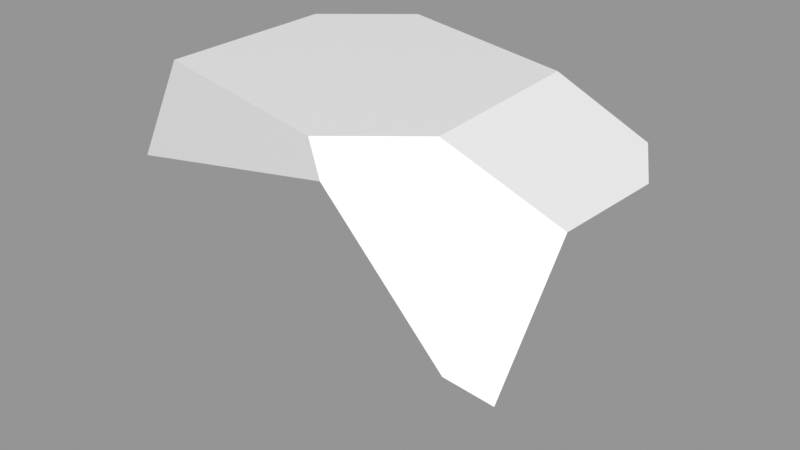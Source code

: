 # Source: Rock_Round_m_2C_13.blend  (saved by Blender 3.0.42; exported with 4.5.12 LTS)
import bpy
from mathutils import Matrix  # noqa: F401  (used for matrix-valued properties, if any)

bpy.ops.wm.read_factory_settings(use_empty=True)
scene = bpy.context.scene
scene.name = 'Scene'

# ---- images (referenced by path relative to the original .blend; pixels are not part of the script)
import os
ASSET_DIR = os.environ.get("B2B_ASSET_DIR", "")  # directory of the original .blend (textures are referenced by path, not embedded)
HERE = os.path.dirname(os.path.abspath(__file__))  # packed textures are extracted next to this script under _unpacked/

def load_image(name, relpath, width, height, colorspace="sRGB"):
    """Load a texture the original file referenced (path relative to the .blend, or extracted next to this script)."""
    p = next((c for c in (os.path.join(HERE, relpath), os.path.join(ASSET_DIR, relpath)) if relpath and os.path.exists(c)), "")
    if p:
        img = bpy.data.images.load(p, check_existing=True)
        img.name = name
    else:  # same state as the original file: an image datablock whose file is absent (Cycles renders it pink)
        img = bpy.data.images.new(name, width, height)
        img.source = "FILE"
        img.filepath = "//" + (relpath or name)
    img.colorspace_settings.name = colorspace
    return img
img_rocks_texture_atlas_1024x1024_png = load_image('Rocks_Texture_Atlas_1024x1024.png', 'Rocks_Texture_Atlas_1024x1024.png', 1024, 1024, 'sRGB')

# ---- materials (node trees are filled in below, after node groups)
mat_rocks_042 = bpy.data.materials.new('Rocks.042')
mat_rocks_042.use_transparent_shadow = False
mat_rocks_042.diffuse_color = (1.0, 1.0, 1.0, 1.0)
mat_rocks_042.roughness = 0.69
mat_rocks_042.specular_intensity = 0.0
mat_material_037 = bpy.data.materials.new('Material.037')
mat_material_037.use_transparent_shadow = False
mat_material_037.roughness = 0.5

# ---- material node trees
mat_rocks_042.use_nodes = True; mat_rocks_042.node_tree.nodes.clear()
_N = mat_rocks_042.node_tree.nodes; _L = mat_rocks_042.node_tree.links
n0 = _N.new('ShaderNodeBsdfPrincipled'); n0.name = 'Principled BSDF'; n0.location = (10, 300)
n0.distribution = 'GGX'
n0.subsurface_method = 'RANDOM_WALK_SKIN'
n0.inputs[2].default_value = 0.69
n0.inputs[3].default_value = 1.45
n0.inputs[4].default_value = 0.0
n0.inputs[13].default_value = 0.0
n1 = _N.new('ShaderNodeOutputMaterial'); n1.name = 'Material Output'; n1.location = (300, 300)
n2 = _N.new('ShaderNodeNormalMap'); n2.name = 'Normal Map'; n2.location = (-300, -300)
n2.label = 'Normal/Map'
n3 = _N.new('ShaderNodeTexImage'); n3.name = 'Image Texture'; n3.location = (-300, 600)
n3.image = img_rocks_texture_atlas_1024x1024_png
_L.new(n0.outputs[0], n1.inputs[0])
_L.new(n2.outputs[0], n0.inputs[5])
_L.new(n3.outputs[0], n0.inputs[0])
n1.is_active_output = True
mat_material_037.use_nodes = True; mat_material_037.node_tree.nodes.clear()
_N = mat_material_037.node_tree.nodes; _L = mat_material_037.node_tree.links
n0 = _N.new('ShaderNodeBsdfPrincipled'); n0.name = 'Principled BSDF'; n0.location = (10, 300)
n0.distribution = 'GGX'
n0.subsurface_method = 'RANDOM_WALK_SKIN'
n0.inputs[3].default_value = 1.45
n0.inputs[27].default_value = (0.0, 0.0, 0.0, 1.0)
n0.inputs[28].default_value = 1.0
n1 = _N.new('ShaderNodeOutputMaterial'); n1.name = 'Material Output'; n1.location = (300, 300)
n2 = _N.new('ShaderNodeNormalMap'); n2.name = 'Normal Map'; n2.location = (-300, -300)
n2.label = 'Normal/Map'
n2.inputs[0].default_value = 0.0
_L.new(n0.outputs[0], n1.inputs[0])
_L.new(n2.outputs[0], n0.inputs[5])
n1.is_active_output = True

# ---- meshes
me_rock_round_m_2c_13 = bpy.data.meshes.new('Rock_Round_m_2C_13')
me_rock_round_m_2c_13.from_pydata([(9.116, -0.6912, -50.0), (-18.14, -0.6912, 50.0), (-41.44, -0.6912, -16.67), (-59.91, 38.3, 35.39), (-35.06, -0.6912, 45.99), (-43.99, 89.31, 33.01), (-59.91, 58.22, 32.98), (-27.05, 12.6, -50.0), (-59.91, 29.1, -19.66), (-49.92, 10.74, -31.58), (-44.53, 89.31, -20.09), (-59.91, 59.16, -13.57), (29.94, -0.6912, -50.0), (68.09, -0.6912, 7.091), (-21.56, 89.31, -38.98), (-12.15, 73.04, -50.0), (41.79, 54.99, -50.0), (68.09, 70.22, -15.5), (60.36, 74.46, -28.42), (36.58, 89.31, -22.64), (17.99, 89.31, 47.72), (23.3, 80.85, 50.0), (68.09, 71.65, 20.67), (39.94, 89.31, 29.82), (68.09, -0.6913, 36.75), (25.58, -0.6913, 50.0), (68.09, 39.81, 45.54), (57.49, 45.16, 50.0)], [], [(7, 2, 9), (16, 12, 0), (7, 0, 2), (8, 9, 2), (13, 25, 2, 0), (3, 8, 2, 4), (1, 27, 21, 3), (3, 6, 11, 8), (5, 6, 21, 20), (9, 8, 7), (26, 27, 25, 24), (15, 14, 19), (21, 27, 22, 23), (18, 17, 16), (8, 11, 15, 7), (17, 18, 19), (15, 19, 18, 16), (26, 24, 13), (14, 15, 11, 10), (3, 4, 1), (17, 13, 12, 16), (17, 22, 26, 13), (6, 3, 21), (14, 10, 19), (5, 20, 23), (5, 10, 11, 6), (22, 17, 19, 23), (20, 21, 23), (27, 26, 22), (1, 25, 27), (1, 4, 2), (15, 16, 0, 7), (12, 13, 0), (24, 25, 13), (1, 2, 25), (5, 23, 19, 10)])
me_rock_round_m_2c_13.polygons.foreach_set('use_smooth', [True] * 36)
me_rock_round_m_2c_13.polygons.foreach_set('material_index', [0, 0, 0, 0, 0, 0, 0, 0, 1, 0, 0, 1, 1, 1, 0, 1, 1, 0, 1, 0, 0, 0, 0, 1, 1, 1, 1, 1, 1, 0, 0, 0, 0, 0, 0, 1])
_k = set([(0, 2), (0, 7), (0, 12), (1, 3), (1, 4), (1, 25), (1, 27), (2, 4), (2, 9), (3, 4), (3, 6), (3, 8), (3, 21), (5, 6), (5, 10), (5, 20), (6, 11), (7, 9), (7, 15), (8, 9), (8, 11), (10, 11), (10, 14), (12, 13), (12, 16), (13, 17), (13, 24), (14, 15), (14, 19), (15, 16), (16, 18), (17, 18), (17, 22), (18, 19), (19, 23), (20, 21), (20, 23), (21, 27), (22, 23), (22, 26), (24, 25), (24, 26), (25, 27), (26, 27)])
me_rock_round_m_2c_13.attributes.new('sharp_edge', 'BOOLEAN', 'EDGE').data.foreach_set('value', [ (min(e.vertices), max(e.vertices)) in _k for e in me_rock_round_m_2c_13.edges])
_uv = me_rock_round_m_2c_13.uv_layers.new(name='UVMap')
_uv.uv.foreach_set('vector', [0.5764, 0.9414, 0.582, 0.9272, 0.5835, 0.9343, 0.5457, 0.9555, 0.5485, 0.9837, 0.543, 0.9857, 0.5764, 0.9414, 0.5667, 0.9395, 0.582, 0.9272, 0.5876, 0.9573, 0.5835, 0.9477, 0.5888, 0.9416, 0.5537, 0.9107, 0.5674, 0.8937, 0.582, 0.9272, 0.5667, 0.9395, 0.6068, 0.9619, 0.5876, 0.9573, 0.5888, 0.9416, 0.6107, 0.9414, 0.5186, 0.924, 0.5363, 0.8972, 0.5502, 0.9092, 0.5339, 0.9393, 0.6068, 0.9619, 0.606, 0.9719, 0.5898, 0.9723, 0.5876, 0.9573, 0.9256, 0.1789, 0.9147, 0.184, 0.9224, 0.1568, 0.9254, 0.1586, 0.5263, 0.9859, 0.5218, 0.978, 0.5321, 0.9828, 0.5343, 0.8937, 0.5363, 0.8972, 0.5186, 0.9086, 0.5187, 0.8943, 0.9039, 0.1953, 0.9002, 0.1891, 0.9139, 0.184, 0.9224, 0.1568, 0.91, 0.1461, 0.9195, 0.144, 0.9256, 0.1525, 0.5537, 0.9752, 0.5551, 0.9688, 0.5617, 0.9859, 0.5218, 0.978, 0.5186, 0.9634, 0.5296, 0.952, 0.5321, 0.9828, 0.9739, 0.1454, 0.9776, 0.1487, 0.9749, 0.1557, 0.9039, 0.1953, 0.9139, 0.184, 0.9209, 0.1884, 0.9184, 0.1985, 0.5665, 0.9414, 0.5822, 0.9445, 0.5824, 0.9576, 0.9002, 0.1891, 0.9039, 0.1953, 0.894, 0.2055, 0.8948, 0.1911, 0.5339, 0.9393, 0.5186, 0.9301, 0.5186, 0.924, 0.5551, 0.9688, 0.5824, 0.9576, 0.5835, 0.9859, 0.5617, 0.9859, 0.5551, 0.9688, 0.5543, 0.9529, 0.5665, 0.9414, 0.5824, 0.9576, 0.5417, 0.9394, 0.5339, 0.9393, 0.5502, 0.9092, 0.9776, 0.1751, 0.9708, 0.1811, 0.9749, 0.1557, 0.9544, 0.1774, 0.9524, 0.1569, 0.9588, 0.1512, 0.9727, 0.2266, 0.9561, 0.2266, 0.9579, 0.2136, 0.9725, 0.2132, 0.9627, 0.143, 0.9739, 0.1454, 0.9749, 0.1557, 0.9588, 0.1512, 0.9254, 0.1586, 0.9224, 0.1568, 0.9256, 0.1525, 0.91, 0.1461, 0.9081, 0.143, 0.9195, 0.144, 0.5186, 0.924, 0.5186, 0.9086, 0.5363, 0.8972, 0.5792, 0.896, 0.5835, 0.8987, 0.582, 0.9272, 0.5296, 0.952, 0.5457, 0.9555, 0.543, 0.9857, 0.5321, 0.9828, 0.561, 0.9384, 0.5537, 0.9107, 0.5667, 0.9395, 0.5552, 0.8974, 0.5674, 0.8937, 0.5537, 0.9107, 0.5792, 0.896, 0.582, 0.9272, 0.5674, 0.8937, 0.9544, 0.1774, 0.9588, 0.1512, 0.9749, 0.1557, 0.9708, 0.1811])
me_rock_round_m_2c_13.materials.append(mat_rocks_042)
me_rock_round_m_2c_13.materials.append(mat_material_037)
me_rock_round_m_2c_13.use_remesh_fix_poles = True
me_rock_round_m_2c_13.use_remesh_preserve_attributes = False
me_rock_round_m_2c_13.update()
me_rock_round_m_2c_13.normals_split_custom_set([tuple(v) for v in zip(*[iter([-0.3056, -0.8318, -0.4635, -0.3056, -0.8318, -0.4635, -0.3056, -0.8318, -0.4635, 9.918e-08, 1.023e-07, -1.0, 0.0, -9.508e-09, -1.0, 7.684e-08, 7.71e-08, -1.0, -0.3056, -0.8318, -0.4635, -0.3056, -0.8318, -0.4635, -0.3056, -0.8318, -0.4635, -0.8506, -0.5186, 0.08661, -0.8506, -0.5186, 0.08661, -0.8506, -0.5186, 0.08661, -3.134e-08, -1.0, -1.337e-07, -3.921e-08, -1.0, -1.098e-07, -2.515e-08, -1.0, -1.103e-07, -1.442e-08, -1.0, -1.479e-07, -0.8506, -0.5186, 0.08661, -0.8506, -0.5186, 0.08661, -0.8506, -0.5186, 0.08661, -0.8506, -0.5186, 0.08661, -0.127, 0.06452, 0.9898, -0.127, 0.06452, 0.9898, -0.127, 0.06452, 0.9898, -0.127, 0.06452, 0.9898, -1.0, 2.418e-08, -1.636e-07, -1.0, 2.418e-08, -1.636e-07, -1.0, 2.418e-08, -1.636e-07, -1.0, 2.418e-08, -1.636e-07, -0.2293, 0.1165, 0.9663, -0.2293, 0.1165, 0.9663, -0.2293, 0.1165, 0.9663, -0.2293, 0.1165, 0.9663, -0.6273, 0.1546, -0.7633, -0.6273, 0.1546, -0.7633, -0.6273, 0.1546, -0.7633, 0.2913, -0.2028, 0.9349, 0.2913, -0.2028, 0.9349, 0.2913, -0.2028, 0.9349, 0.2913, -0.2028, 0.9349, 0.2104, 0.6288, -0.7486, 0.2104, 0.6288, -0.7486, 0.2104, 0.6288, -0.7486, 0.5405, 0.5179, 0.663, 0.5405, 0.5179, 0.663, 0.5405, 0.5179, 0.663, 0.5405, 0.5179, 0.663, 0.8187, -0.1743, -0.5472, 0.8187, -0.1743, -0.5472, 0.8187, -0.1743, -0.5472, -0.6273, 0.1546, -0.7633, -0.6273, 0.1546, -0.7633, -0.6273, 0.1546, -0.7633, -0.6273, 0.1546, -0.7633, 0.5233, 0.8515, -0.03357, 0.5233, 0.8515, -0.03357, 0.5233, 0.8515, -0.03357, 0.2104, 0.6288, -0.7486, 0.2104, 0.6288, -0.7486, 0.2104, 0.6288, -0.7486, 0.2104, 0.6288, -0.7486, 1.0, -1.257e-07, 1.735e-07, 1.0, -2.032e-07, 0.0, 1.0, -1.452e-07, 1.299e-07, -0.6273, 0.1546, -0.7633, -0.6273, 0.1546, -0.7633, -0.6273, 0.1546, -0.7633, -0.6273, 0.1546, -0.7633, -0.2293, 0.1165, 0.9663, -0.2293, 0.1165, 0.9663, -0.2293, 0.1165, 0.9663, 0.8187, -0.1743, -0.5472, 0.8187, -0.1743, -0.5472, 0.8187, -0.1743, -0.5472, 0.8187, -0.1743, -0.5472, 1.0, -1.011e-07, 2.286e-07, 1.0, -1.011e-07, 2.286e-07, 1.0, -1.257e-07, 1.735e-07, 1.0, -1.452e-07, 1.299e-07, -0.2293, 0.1165, 0.9663, -0.2293, 0.1165, 0.9663, -0.2293, 0.1165, 0.9663, 1.956e-07, 1.0, 0.0, 1.26e-07, 1.0, 1.585e-07, 1.131e-07, 1.0, 1.881e-07, 8.281e-08, 1.0, 1.141e-07, 0.0, 1.0, -5.114e-07, 6.864e-08, 1.0, 7.078e-09, -0.8901, 0.4558, 0.009143, -0.8901, 0.4558, 0.009143, -0.8901, 0.4558, 0.009143, -0.8901, 0.4558, 0.009143, 0.5233, 0.8515, -0.03357, 0.5233, 0.8515, -0.03357, 0.5233, 0.8515, -0.03357, 0.5233, 0.8515, -0.03357, 0.5405, 0.5179, 0.663, 0.5405, 0.5179, 0.663, 0.5405, 0.5179, 0.663, 0.5405, 0.5179, 0.663, 0.5405, 0.5179, 0.663, 0.5405, 0.5179, 0.663, 2.436e-07, -3.328e-07, 1.0, 2.436e-07, -3.328e-07, 1.0, 2.436e-07, -3.328e-07, 1.0, -3.394e-08, -1.0, -6.823e-08, 2.082e-08, -1.0, -8.852e-08, -2.515e-08, -1.0, -1.103e-07, 1.225e-07, 1.286e-07, -1.0, 9.918e-08, 1.023e-07, -1.0, 7.684e-08, 7.71e-08, -1.0, 1.225e-07, 1.286e-07, -1.0, 7.346e-14, -1.0, -1.861e-07, -3.134e-08, -1.0, -1.337e-07, -1.442e-08, -1.0, -1.479e-07, -6.126e-08, -1.0, -1.24e-07, -3.921e-08, -1.0, -1.098e-07, -3.134e-08, -1.0, -1.337e-07, -3.394e-08, -1.0, -6.823e-08, -2.515e-08, -1.0, -1.103e-07, -3.921e-08, -1.0, -1.098e-07, 8.281e-08, 1.0, 1.141e-07, 6.864e-08, 1.0, 7.078e-09, 1.131e-07, 1.0, 1.881e-07, 1.26e-07, 1.0, 1.585e-07])] * 3)])

# ---- objects
ob_rock_round_m_2c_13 = bpy.data.objects.new('Rock_Round_m_2C_13', me_rock_round_m_2c_13)

# ---- transforms, parenting, visibility, modifiers, constraints
ob_rock_round_m_2c_13.location = (0.0, 0.0, 0.0)
ob_rock_round_m_2c_13.rotation_euler = (1.571, -0.0, 0.0)
ob_rock_round_m_2c_13.scale = (0.01, 0.01, 0.01)
ob_rock_round_m_2c_13.color = (0.8, 0.8, 0.8, 1.0)

# ---- collection membership
scene.collection.objects.link(ob_rock_round_m_2c_13)

# ---- scene / render settings (as saved in the file)
scene.frame_start = 1; scene.frame_end = 250; scene.frame_set(1)
scene.render.engine = 'BLENDER_EEVEE_NEXT'
scene.cycles.sampling_pattern = 'TABULATED_SOBOL'
scene.cycles.use_light_tree = False
scene.view_settings.view_transform = 'Standard'
bpy.context.view_layer.update()

# ---- added for rendering (the .blend has no active camera and no usable light): camera, sun + grey world if the file has none
cam_auto = bpy.data.cameras.new('AutoCamera')
cam_auto.lens = 50.0
cam_auto.sensor_width = 36.0
cam_auto.clip_end = 1000.0
ob_auto_camera = bpy.data.objects.new('AutoCamera', cam_auto)
scene.collection.objects.link(ob_auto_camera)
ob_auto_camera.location = (1.75907, -2.06176, 1.81759)
ob_auto_camera.rotation_euler = (1.09748, -7.21219e-08, 0.694738)
scene.camera = ob_auto_camera
light_auto_sun = bpy.data.lights.new('AutoSun', 'SUN')
light_auto_sun.energy = 3.0
light_auto_sun.angle = 0.0523599
ob_auto_sun = bpy.data.objects.new('AutoSun', light_auto_sun)
scene.collection.objects.link(ob_auto_sun)
ob_auto_sun.rotation_euler = (0.872665, 0.174533, 0.523599)
if scene.world is None:
    world_auto = bpy.data.worlds.new('AutoWorld')
    world_auto.color = (0.3, 0.3, 0.3)
    scene.world = world_auto
bpy.context.view_layer.update()
